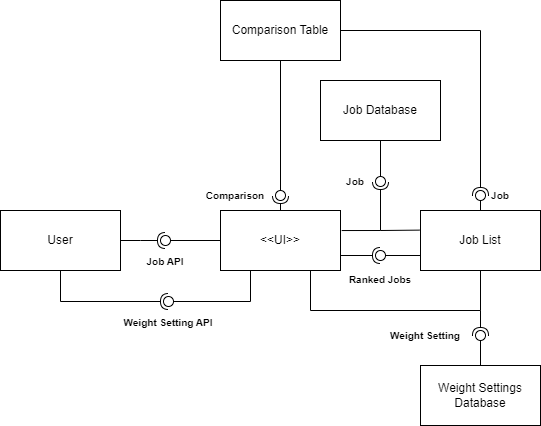

The diagram above was exported from draw.io. Its source (the exported page's mxGraphModel, read from the mxfile embedded in the PNG):
<mxGraphModel dx="992" dy="547" grid="1" gridSize="10" guides="1" tooltips="1" connect="1" arrows="1" fold="1" page="1" pageScale="1" pageWidth="850" pageHeight="1100" math="0" shadow="0">
  <root>
    <mxCell id="0" />
    <mxCell id="1" parent="0" />
    <mxCell id="w8YyO3E8bUedWe5WaNkc-3" value="Comparison Table" style="rounded=0;whiteSpace=wrap;html=1;" parent="1" vertex="1">
      <mxGeometry x="270" y="70" width="120" height="60" as="geometry" />
    </mxCell>
    <mxCell id="w8YyO3E8bUedWe5WaNkc-4" value="&amp;lt;&amp;lt;UI&amp;gt;&amp;gt;" style="rounded=0;whiteSpace=wrap;html=1;" parent="1" vertex="1">
      <mxGeometry x="270" y="280" width="120" height="60" as="geometry" />
    </mxCell>
    <mxCell id="w8YyO3E8bUedWe5WaNkc-5" value="Job List" style="rounded=0;whiteSpace=wrap;html=1;" parent="1" vertex="1">
      <mxGeometry x="470" y="280" width="120" height="60" as="geometry" />
    </mxCell>
    <mxCell id="w8YyO3E8bUedWe5WaNkc-23" value="" style="rounded=0;orthogonalLoop=1;jettySize=auto;html=1;endArrow=none;endFill=0;sketch=0;sourcePerimeterSpacing=0;targetPerimeterSpacing=0;exitX=0;exitY=0.75;exitDx=0;exitDy=0;" parent="1" source="w8YyO3E8bUedWe5WaNkc-5" target="w8YyO3E8bUedWe5WaNkc-25" edge="1">
      <mxGeometry relative="1" as="geometry">
        <mxPoint x="410" y="320" as="sourcePoint" />
      </mxGeometry>
    </mxCell>
    <mxCell id="w8YyO3E8bUedWe5WaNkc-24" value="" style="rounded=0;orthogonalLoop=1;jettySize=auto;html=1;endArrow=halfCircle;endFill=0;entryX=0.5;entryY=0.5;endSize=6;strokeWidth=1;sketch=0;exitX=1;exitY=0.75;exitDx=0;exitDy=0;" parent="1" source="w8YyO3E8bUedWe5WaNkc-4" target="w8YyO3E8bUedWe5WaNkc-25" edge="1">
      <mxGeometry relative="1" as="geometry">
        <mxPoint x="450" y="320" as="sourcePoint" />
      </mxGeometry>
    </mxCell>
    <mxCell id="w8YyO3E8bUedWe5WaNkc-25" value="" style="ellipse;whiteSpace=wrap;html=1;align=center;aspect=fixed;resizable=0;points=[];outlineConnect=0;sketch=0;rotation=-135;direction=south;" parent="1" vertex="1">
      <mxGeometry x="425" y="320" width="10" height="10" as="geometry" />
    </mxCell>
    <mxCell id="w8YyO3E8bUedWe5WaNkc-45" value="" style="endArrow=none;html=1;rounded=0;exitX=1.01;exitY=0.334;exitDx=0;exitDy=0;exitPerimeter=0;" parent="1" edge="1" source="w8YyO3E8bUedWe5WaNkc-4">
      <mxGeometry width="50" height="50" relative="1" as="geometry">
        <mxPoint x="380" y="290" as="sourcePoint" />
        <mxPoint x="430" y="300" as="targetPoint" />
        <Array as="points" />
      </mxGeometry>
    </mxCell>
    <mxCell id="w8YyO3E8bUedWe5WaNkc-46" value="" style="rounded=0;orthogonalLoop=1;jettySize=auto;html=1;endArrow=none;endFill=0;sketch=0;sourcePerimeterSpacing=0;targetPerimeterSpacing=0;exitX=0.5;exitY=0;exitDx=0;exitDy=0;" parent="1" source="w8YyO3E8bUedWe5WaNkc-5" target="w8YyO3E8bUedWe5WaNkc-48" edge="1">
      <mxGeometry relative="1" as="geometry">
        <mxPoint x="530" y="250" as="sourcePoint" />
      </mxGeometry>
    </mxCell>
    <mxCell id="w8YyO3E8bUedWe5WaNkc-47" value="" style="rounded=0;orthogonalLoop=1;jettySize=auto;html=1;endArrow=halfCircle;endFill=0;entryX=0.5;entryY=0.5;endSize=6;strokeWidth=1;sketch=0;exitX=1;exitY=0.5;exitDx=0;exitDy=0;" parent="1" target="w8YyO3E8bUedWe5WaNkc-48" edge="1" source="w8YyO3E8bUedWe5WaNkc-3">
      <mxGeometry relative="1" as="geometry">
        <mxPoint x="450" y="140" as="sourcePoint" />
        <Array as="points">
          <mxPoint x="530" y="100" />
        </Array>
      </mxGeometry>
    </mxCell>
    <mxCell id="w8YyO3E8bUedWe5WaNkc-48" value="" style="ellipse;whiteSpace=wrap;html=1;align=center;aspect=fixed;resizable=0;points=[];outlineConnect=0;sketch=0;" parent="1" vertex="1">
      <mxGeometry x="525" y="260" width="10" height="10" as="geometry" />
    </mxCell>
    <mxCell id="w8YyO3E8bUedWe5WaNkc-49" value="" style="rounded=0;orthogonalLoop=1;jettySize=auto;html=1;endArrow=none;endFill=0;sketch=0;sourcePerimeterSpacing=0;targetPerimeterSpacing=0;exitX=0.5;exitY=1;exitDx=0;exitDy=0;" parent="1" source="w8YyO3E8bUedWe5WaNkc-3" target="w8YyO3E8bUedWe5WaNkc-51" edge="1">
      <mxGeometry relative="1" as="geometry">
        <mxPoint x="310" y="265" as="sourcePoint" />
      </mxGeometry>
    </mxCell>
    <mxCell id="w8YyO3E8bUedWe5WaNkc-50" value="" style="rounded=0;orthogonalLoop=1;jettySize=auto;html=1;endArrow=halfCircle;endFill=0;entryX=0.5;entryY=0.5;endSize=6;strokeWidth=1;sketch=0;exitX=0.5;exitY=0;exitDx=0;exitDy=0;" parent="1" source="w8YyO3E8bUedWe5WaNkc-4" target="w8YyO3E8bUedWe5WaNkc-51" edge="1">
      <mxGeometry relative="1" as="geometry">
        <mxPoint x="350" y="265" as="sourcePoint" />
      </mxGeometry>
    </mxCell>
    <mxCell id="w8YyO3E8bUedWe5WaNkc-51" value="" style="ellipse;whiteSpace=wrap;html=1;align=center;aspect=fixed;resizable=0;points=[];outlineConnect=0;sketch=0;" parent="1" vertex="1">
      <mxGeometry x="325" y="260" width="10" height="10" as="geometry" />
    </mxCell>
    <mxCell id="w8YyO3E8bUedWe5WaNkc-52" value="Comparison" style="text;align=center;fontStyle=1;verticalAlign=middle;spacingLeft=3;spacingRight=3;strokeColor=none;rotatable=0;points=[[0,0.5],[1,0.5]];portConstraint=eastwest;fontSize=10;" parent="1" vertex="1">
      <mxGeometry x="270" y="256" width="30" height="18" as="geometry" />
    </mxCell>
    <mxCell id="w8YyO3E8bUedWe5WaNkc-53" value="Ranked Jobs" style="text;align=center;fontStyle=1;verticalAlign=middle;spacingLeft=3;spacingRight=3;strokeColor=none;rotatable=0;points=[[0,0.5],[1,0.5]];portConstraint=eastwest;fontSize=10;" parent="1" vertex="1">
      <mxGeometry x="415" y="340" width="30" height="18" as="geometry" />
    </mxCell>
    <mxCell id="klHTi1ft2iZn_-PEJOV6-1" value="Job Database" style="rounded=0;whiteSpace=wrap;html=1;" parent="1" vertex="1">
      <mxGeometry x="370" y="150" width="120" height="60" as="geometry" />
    </mxCell>
    <mxCell id="klHTi1ft2iZn_-PEJOV6-20" value="" style="rounded=0;orthogonalLoop=1;jettySize=auto;html=1;endArrow=none;endFill=0;sketch=0;sourcePerimeterSpacing=0;targetPerimeterSpacing=0;exitX=0.5;exitY=1;exitDx=0;exitDy=0;" parent="1" source="klHTi1ft2iZn_-PEJOV6-1" target="klHTi1ft2iZn_-PEJOV6-22" edge="1">
      <mxGeometry relative="1" as="geometry">
        <mxPoint x="610" y="335" as="sourcePoint" />
      </mxGeometry>
    </mxCell>
    <mxCell id="klHTi1ft2iZn_-PEJOV6-21" value="" style="rounded=0;orthogonalLoop=1;jettySize=auto;html=1;endArrow=halfCircle;endFill=0;entryX=0.5;entryY=0.5;endSize=6;strokeWidth=1;sketch=0;exitX=-0.008;exitY=0.327;exitDx=0;exitDy=0;exitPerimeter=0;" parent="1" source="w8YyO3E8bUedWe5WaNkc-5" target="klHTi1ft2iZn_-PEJOV6-22" edge="1">
      <mxGeometry relative="1" as="geometry">
        <mxPoint x="590" y="350" as="sourcePoint" />
        <Array as="points">
          <mxPoint x="430" y="300" />
        </Array>
      </mxGeometry>
    </mxCell>
    <mxCell id="klHTi1ft2iZn_-PEJOV6-22" value="" style="ellipse;whiteSpace=wrap;html=1;align=center;aspect=fixed;resizable=0;points=[];outlineConnect=0;sketch=0;" parent="1" vertex="1">
      <mxGeometry x="425" y="246" width="10" height="10" as="geometry" />
    </mxCell>
    <mxCell id="klHTi1ft2iZn_-PEJOV6-23" value="Weight Settings Database" style="rounded=0;whiteSpace=wrap;html=1;" parent="1" vertex="1">
      <mxGeometry x="470" y="435" width="120" height="60" as="geometry" />
    </mxCell>
    <mxCell id="XhX5ljCBdV4-XPQNABfk-1" value="" style="rounded=0;orthogonalLoop=1;jettySize=auto;html=1;endArrow=none;endFill=0;sketch=0;targetPerimeterSpacing=0;exitX=0.5;exitY=0;exitDx=0;exitDy=0;startArrow=none;" edge="1" parent="1" source="XhX5ljCBdV4-XPQNABfk-3">
      <mxGeometry relative="1" as="geometry">
        <mxPoint x="335" y="430" as="sourcePoint" />
        <mxPoint x="530" y="400" as="targetPoint" />
        <Array as="points" />
      </mxGeometry>
    </mxCell>
    <mxCell id="XhX5ljCBdV4-XPQNABfk-2" value="" style="rounded=0;orthogonalLoop=1;jettySize=auto;html=1;endArrow=halfCircle;endFill=0;entryX=0.5;entryY=0.5;endSize=6;strokeWidth=1;sketch=0;" edge="1" target="XhX5ljCBdV4-XPQNABfk-3" parent="1">
      <mxGeometry relative="1" as="geometry">
        <mxPoint x="530" y="380" as="sourcePoint" />
        <Array as="points" />
      </mxGeometry>
    </mxCell>
    <mxCell id="XhX5ljCBdV4-XPQNABfk-5" value="Weight Setting" style="text;align=center;fontStyle=1;verticalAlign=middle;spacingLeft=3;spacingRight=3;strokeColor=none;rotatable=0;points=[[0,0.5],[1,0.5]];portConstraint=eastwest;fontSize=10;" vertex="1" parent="1">
      <mxGeometry x="460" y="396" width="30" height="18" as="geometry" />
    </mxCell>
    <mxCell id="XhX5ljCBdV4-XPQNABfk-6" value="Job" style="text;align=center;fontStyle=1;verticalAlign=middle;spacingLeft=3;spacingRight=3;strokeColor=none;rotatable=0;points=[[0,0.5],[1,0.5]];portConstraint=eastwest;fontSize=10;" vertex="1" parent="1">
      <mxGeometry x="535" y="256" width="30" height="18" as="geometry" />
    </mxCell>
    <mxCell id="XhX5ljCBdV4-XPQNABfk-3" value="" style="ellipse;whiteSpace=wrap;html=1;align=center;aspect=fixed;resizable=0;points=[];outlineConnect=0;sketch=0;" vertex="1" parent="1">
      <mxGeometry x="525" y="400" width="10" height="10" as="geometry" />
    </mxCell>
    <mxCell id="XhX5ljCBdV4-XPQNABfk-7" value="" style="rounded=0;orthogonalLoop=1;jettySize=auto;html=1;endArrow=none;endFill=0;sketch=0;sourcePerimeterSpacing=0;exitX=0.5;exitY=0;exitDx=0;exitDy=0;" edge="1" parent="1" source="klHTi1ft2iZn_-PEJOV6-23" target="XhX5ljCBdV4-XPQNABfk-3">
      <mxGeometry relative="1" as="geometry">
        <mxPoint x="530" y="435" as="sourcePoint" />
        <mxPoint x="530" y="400" as="targetPoint" />
        <Array as="points" />
      </mxGeometry>
    </mxCell>
    <mxCell id="XhX5ljCBdV4-XPQNABfk-9" value="User" style="rounded=0;whiteSpace=wrap;html=1;" vertex="1" parent="1">
      <mxGeometry x="50" y="280" width="120" height="60" as="geometry" />
    </mxCell>
    <mxCell id="XhX5ljCBdV4-XPQNABfk-16" value="" style="rounded=0;orthogonalLoop=1;jettySize=auto;html=1;endArrow=none;endFill=0;sketch=0;sourcePerimeterSpacing=0;targetPerimeterSpacing=0;exitX=0;exitY=0.5;exitDx=0;exitDy=0;" edge="1" parent="1" source="w8YyO3E8bUedWe5WaNkc-4">
      <mxGeometry relative="1" as="geometry">
        <mxPoint x="200" y="310" as="sourcePoint" />
        <mxPoint x="220" y="310" as="targetPoint" />
      </mxGeometry>
    </mxCell>
    <mxCell id="XhX5ljCBdV4-XPQNABfk-17" value="" style="rounded=0;orthogonalLoop=1;jettySize=auto;html=1;endArrow=halfCircle;endFill=0;entryX=0.5;entryY=0.5;endSize=6;strokeWidth=1;sketch=0;exitX=1;exitY=0.5;exitDx=0;exitDy=0;" edge="1" target="XhX5ljCBdV4-XPQNABfk-18" parent="1" source="XhX5ljCBdV4-XPQNABfk-9">
      <mxGeometry relative="1" as="geometry">
        <mxPoint x="240" y="420" as="sourcePoint" />
        <Array as="points">
          <mxPoint x="190" y="310" />
        </Array>
      </mxGeometry>
    </mxCell>
    <mxCell id="XhX5ljCBdV4-XPQNABfk-18" value="" style="ellipse;whiteSpace=wrap;html=1;align=center;aspect=fixed;resizable=0;points=[];outlineConnect=0;sketch=0;" vertex="1" parent="1">
      <mxGeometry x="210" y="305" width="10" height="10" as="geometry" />
    </mxCell>
    <mxCell id="XhX5ljCBdV4-XPQNABfk-19" value="Job API" style="text;align=center;fontStyle=1;verticalAlign=middle;spacingLeft=3;spacingRight=3;strokeColor=none;rotatable=0;points=[[0,0.5],[1,0.5]];portConstraint=eastwest;fontSize=10;" vertex="1" parent="1">
      <mxGeometry x="192.5" y="322" width="45" height="18" as="geometry" />
    </mxCell>
    <mxCell id="XhX5ljCBdV4-XPQNABfk-21" value="Weight Setting API" style="text;align=center;fontStyle=1;verticalAlign=middle;spacingLeft=3;spacingRight=3;strokeColor=none;rotatable=0;points=[[0,0.5],[1,0.5]];portConstraint=eastwest;fontSize=10;" vertex="1" parent="1">
      <mxGeometry x="203" y="383" width="30" height="18" as="geometry" />
    </mxCell>
    <mxCell id="XhX5ljCBdV4-XPQNABfk-24" value="" style="rounded=0;orthogonalLoop=1;jettySize=auto;html=1;endArrow=none;endFill=0;sketch=0;sourcePerimeterSpacing=0;targetPerimeterSpacing=0;exitX=0.25;exitY=1;exitDx=0;exitDy=0;" edge="1" target="XhX5ljCBdV4-XPQNABfk-26" parent="1" source="w8YyO3E8bUedWe5WaNkc-4">
      <mxGeometry relative="1" as="geometry">
        <mxPoint x="300" y="245.9999999999999" as="sourcePoint" />
        <Array as="points">
          <mxPoint x="300" y="371" />
        </Array>
      </mxGeometry>
    </mxCell>
    <mxCell id="XhX5ljCBdV4-XPQNABfk-25" value="" style="rounded=0;orthogonalLoop=1;jettySize=auto;html=1;endArrow=halfCircle;endFill=0;entryX=0.5;entryY=0.5;endSize=6;strokeWidth=1;sketch=0;" edge="1" target="XhX5ljCBdV4-XPQNABfk-26" parent="1">
      <mxGeometry relative="1" as="geometry">
        <mxPoint x="110" y="340" as="sourcePoint" />
        <Array as="points">
          <mxPoint x="110" y="371" />
        </Array>
      </mxGeometry>
    </mxCell>
    <mxCell id="XhX5ljCBdV4-XPQNABfk-26" value="" style="ellipse;whiteSpace=wrap;html=1;align=center;aspect=fixed;resizable=0;points=[];outlineConnect=0;sketch=0;" vertex="1" parent="1">
      <mxGeometry x="213" y="366" width="10" height="10" as="geometry" />
    </mxCell>
    <mxCell id="XhX5ljCBdV4-XPQNABfk-28" value="" style="rounded=0;orthogonalLoop=1;jettySize=auto;html=1;endArrow=none;endFill=0;sketch=0;sourcePerimeterSpacing=0;targetPerimeterSpacing=0;entryX=0.75;entryY=1;entryDx=0;entryDy=0;" edge="1" target="w8YyO3E8bUedWe5WaNkc-4" parent="1">
      <mxGeometry relative="1" as="geometry">
        <mxPoint x="530" y="380" as="sourcePoint" />
        <mxPoint x="400" y="464.9999999999999" as="targetPoint" />
        <Array as="points">
          <mxPoint x="360" y="380" />
        </Array>
      </mxGeometry>
    </mxCell>
    <mxCell id="XhX5ljCBdV4-XPQNABfk-33" value="" style="rounded=0;orthogonalLoop=1;jettySize=auto;html=1;endArrow=none;endFill=0;sketch=0;sourcePerimeterSpacing=0;targetPerimeterSpacing=0;entryX=0.5;entryY=1;entryDx=0;entryDy=0;" edge="1" parent="1" target="w8YyO3E8bUedWe5WaNkc-5">
      <mxGeometry relative="1" as="geometry">
        <mxPoint x="530" y="380" as="sourcePoint" />
        <mxPoint x="370" y="349.9999999999999" as="targetPoint" />
        <Array as="points" />
      </mxGeometry>
    </mxCell>
    <mxCell id="XhX5ljCBdV4-XPQNABfk-35" value="Job" style="text;align=center;fontStyle=1;verticalAlign=middle;spacingLeft=3;spacingRight=3;strokeColor=none;rotatable=0;points=[[0,0.5],[1,0.5]];portConstraint=eastwest;fontSize=10;" vertex="1" parent="1">
      <mxGeometry x="390" y="242" width="30" height="18" as="geometry" />
    </mxCell>
  </root>
</mxGraphModel>